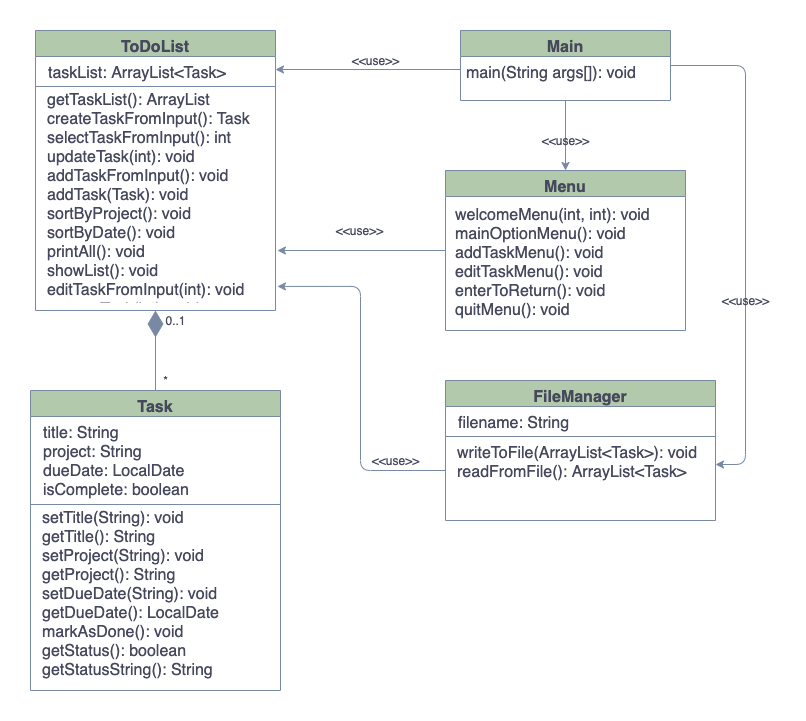

The diagram above was exported from draw.io. Its source (the exported page's mxGraphModel, read from the mxfile embedded in the PNG):
<mxGraphModel dx="1043" dy="498" grid="1" gridSize="10" guides="1" tooltips="1" connect="1" arrows="1" fold="1" page="1" pageScale="1" pageWidth="827" pageHeight="1169" math="0" shadow="0">
  <root>
    <mxCell id="WIyWlLk6GJQsqaUBKTNV-0" />
    <mxCell id="WIyWlLk6GJQsqaUBKTNV-1" parent="WIyWlLk6GJQsqaUBKTNV-0" />
    <mxCell id="kdEEo4X3VtFe-nINf8I_-30" style="edgeStyle=orthogonalEdgeStyle;curved=0;rounded=1;sketch=0;orthogonalLoop=1;jettySize=auto;html=1;entryX=1.008;entryY=0.762;entryDx=0;entryDy=0;entryPerimeter=0;strokeColor=#788AA3;fillColor=#B2C9AB;fontSize=12;fontColor=#46495D;" edge="1" parent="WIyWlLk6GJQsqaUBKTNV-1" source="zkfFHV4jXpPFQw0GAbJ--17" target="zkfFHV4jXpPFQw0GAbJ--5">
      <mxGeometry relative="1" as="geometry" />
    </mxCell>
    <mxCell id="zkfFHV4jXpPFQw0GAbJ--17" value="Menu" style="swimlane;fontStyle=1;align=center;verticalAlign=top;childLayout=stackLayout;horizontal=1;startSize=26;horizontalStack=0;resizeParent=1;resizeLast=0;collapsible=1;marginBottom=0;rounded=0;shadow=0;strokeWidth=1;fillColor=#B2C9AB;strokeColor=#788AA3;fontColor=#46495D;fontSize=16;" parent="WIyWlLk6GJQsqaUBKTNV-1" vertex="1">
      <mxGeometry x="470" y="170" width="240" height="160" as="geometry">
        <mxRectangle x="460" y="170" width="160" height="26" as="alternateBounds" />
      </mxGeometry>
    </mxCell>
    <mxCell id="kdEEo4X3VtFe-nINf8I_-22" style="edgeStyle=orthogonalEdgeStyle;curved=0;rounded=1;sketch=0;orthogonalLoop=1;jettySize=auto;html=1;entryX=0.5;entryY=0;entryDx=0;entryDy=0;strokeColor=#788AA3;fillColor=#B2C9AB;fontSize=12;fontColor=#46495D;" edge="1" parent="WIyWlLk6GJQsqaUBKTNV-1" source="zkfFHV4jXpPFQw0GAbJ--13" target="zkfFHV4jXpPFQw0GAbJ--17">
      <mxGeometry relative="1" as="geometry" />
    </mxCell>
    <mxCell id="kdEEo4X3VtFe-nINf8I_-24" style="edgeStyle=orthogonalEdgeStyle;curved=0;rounded=1;sketch=0;orthogonalLoop=1;jettySize=auto;html=1;strokeColor=#788AA3;fillColor=#B2C9AB;fontSize=12;fontColor=#46495D;" edge="1" parent="WIyWlLk6GJQsqaUBKTNV-1" source="zkfFHV4jXpPFQw0GAbJ--13" target="kdEEo4X3VtFe-nINf8I_-5">
      <mxGeometry relative="1" as="geometry">
        <mxPoint x="730" y="464" as="targetPoint" />
        <Array as="points">
          <mxPoint x="770" y="65" />
          <mxPoint x="770" y="464" />
        </Array>
      </mxGeometry>
    </mxCell>
    <mxCell id="zkfFHV4jXpPFQw0GAbJ--13" value="Main" style="swimlane;fontStyle=1;align=center;verticalAlign=top;childLayout=stackLayout;horizontal=1;startSize=26;horizontalStack=0;resizeParent=1;resizeLast=0;collapsible=1;marginBottom=0;rounded=0;shadow=0;strokeWidth=1;fillColor=#B2C9AB;strokeColor=#788AA3;fontColor=#46495D;fontSize=16;" parent="WIyWlLk6GJQsqaUBKTNV-1" vertex="1">
      <mxGeometry x="485" y="30" width="210" height="70" as="geometry">
        <mxRectangle x="340" y="380" width="170" height="26" as="alternateBounds" />
      </mxGeometry>
    </mxCell>
    <mxCell id="zkfFHV4jXpPFQw0GAbJ--14" value="main(String args[]): void" style="text;align=left;verticalAlign=top;spacingLeft=4;spacingRight=4;overflow=hidden;rotatable=0;points=[[0,0.5],[1,0.5]];portConstraint=eastwest;fontColor=#46495D;fontSize=16;" parent="zkfFHV4jXpPFQw0GAbJ--13" vertex="1">
      <mxGeometry y="26" width="210" height="26" as="geometry" />
    </mxCell>
    <mxCell id="kdEEo4X3VtFe-nINf8I_-12" value="" style="endArrow=diamondThin;endFill=1;endSize=24;html=1;strokeColor=#788AA3;fillColor=#B2C9AB;fontSize=16;fontColor=#46495D;exitX=0.5;exitY=0;exitDx=0;exitDy=0;entryX=0.5;entryY=1;entryDx=0;entryDy=0;" edge="1" parent="WIyWlLk6GJQsqaUBKTNV-1" source="kdEEo4X3VtFe-nINf8I_-8" target="zkfFHV4jXpPFQw0GAbJ--0">
      <mxGeometry width="160" relative="1" as="geometry">
        <mxPoint x="390" y="420" as="sourcePoint" />
        <mxPoint x="380" y="405" as="targetPoint" />
      </mxGeometry>
    </mxCell>
    <mxCell id="kdEEo4X3VtFe-nINf8I_-13" value="&amp;lt;&amp;lt;use&amp;gt;&amp;gt;" style="text;html=1;align=center;verticalAlign=middle;resizable=0;points=[];autosize=1;fontSize=12;fontColor=#46495D;" vertex="1" parent="WIyWlLk6GJQsqaUBKTNV-1">
      <mxGeometry x="370" y="50" width="60" height="20" as="geometry" />
    </mxCell>
    <mxCell id="kdEEo4X3VtFe-nINf8I_-23" style="edgeStyle=orthogonalEdgeStyle;curved=0;rounded=1;sketch=0;orthogonalLoop=1;jettySize=auto;html=1;entryX=1;entryY=0.5;entryDx=0;entryDy=0;strokeColor=#788AA3;fillColor=#B2C9AB;fontSize=12;fontColor=#46495D;exitX=0;exitY=0.5;exitDx=0;exitDy=0;" edge="1" parent="WIyWlLk6GJQsqaUBKTNV-1" source="zkfFHV4jXpPFQw0GAbJ--14" target="zkfFHV4jXpPFQw0GAbJ--2">
      <mxGeometry relative="1" as="geometry">
        <Array as="points" />
      </mxGeometry>
    </mxCell>
    <mxCell id="kdEEo4X3VtFe-nINf8I_-14" value="&amp;lt;&amp;lt;use&amp;gt;&amp;gt;" style="text;html=1;align=center;verticalAlign=middle;resizable=0;points=[];autosize=1;fontSize=12;fontColor=#46495D;" vertex="1" parent="WIyWlLk6GJQsqaUBKTNV-1">
      <mxGeometry x="560" y="130" width="60" height="20" as="geometry" />
    </mxCell>
    <mxCell id="kdEEo4X3VtFe-nINf8I_-16" value="&amp;lt;&amp;lt;use&amp;gt;&amp;gt;" style="text;html=1;align=center;verticalAlign=middle;resizable=0;points=[];autosize=1;fontSize=12;fontColor=#46495D;" vertex="1" parent="WIyWlLk6GJQsqaUBKTNV-1">
      <mxGeometry x="740" y="290" width="60" height="20" as="geometry" />
    </mxCell>
    <mxCell id="kdEEo4X3VtFe-nINf8I_-20" value="0..1" style="text;html=1;align=center;verticalAlign=middle;resizable=0;points=[];autosize=1;fontSize=12;fontColor=#46495D;" vertex="1" parent="WIyWlLk6GJQsqaUBKTNV-1">
      <mxGeometry x="180" y="310" width="40" height="20" as="geometry" />
    </mxCell>
    <mxCell id="kdEEo4X3VtFe-nINf8I_-21" value="*" style="text;html=1;align=center;verticalAlign=middle;resizable=0;points=[];autosize=1;fontSize=12;fontColor=#46495D;" vertex="1" parent="WIyWlLk6GJQsqaUBKTNV-1">
      <mxGeometry x="180" y="370" width="20" height="20" as="geometry" />
    </mxCell>
    <mxCell id="kdEEo4X3VtFe-nINf8I_-25" value="&amp;lt;&amp;lt;use&amp;gt;&amp;gt;" style="text;html=1;align=center;verticalAlign=middle;resizable=0;points=[];autosize=1;fontSize=12;fontColor=#46495D;" vertex="1" parent="WIyWlLk6GJQsqaUBKTNV-1">
      <mxGeometry x="353.5" y="220" width="60" height="20" as="geometry" />
    </mxCell>
    <mxCell id="zkfFHV4jXpPFQw0GAbJ--0" value="ToDoList" style="swimlane;fontStyle=1;align=center;verticalAlign=top;childLayout=stackLayout;horizontal=1;startSize=26;horizontalStack=0;resizeParent=1;resizeLast=0;collapsible=1;marginBottom=0;rounded=0;shadow=0;strokeWidth=1;fillColor=#B2C9AB;strokeColor=#788AA3;fontColor=#46495D;fontSize=16;" parent="WIyWlLk6GJQsqaUBKTNV-1" vertex="1">
      <mxGeometry x="60" y="30" width="240" height="280" as="geometry">
        <mxRectangle x="230" y="140" width="160" height="26" as="alternateBounds" />
      </mxGeometry>
    </mxCell>
    <mxCell id="zkfFHV4jXpPFQw0GAbJ--2" value="taskList: ArrayList&lt;Task&gt;" style="text;align=left;verticalAlign=top;spacingLeft=11;spacingRight=4;overflow=hidden;rotatable=0;points=[[0,0.5],[1,0.5]];portConstraint=eastwest;rounded=0;shadow=0;html=0;fontColor=#46495D;fontSize=16;" parent="zkfFHV4jXpPFQw0GAbJ--0" vertex="1">
      <mxGeometry y="26" width="240" height="26" as="geometry" />
    </mxCell>
    <mxCell id="zkfFHV4jXpPFQw0GAbJ--4" value="" style="line;html=1;strokeWidth=1;align=left;verticalAlign=middle;spacingTop=-1;spacingLeft=3;spacingRight=3;rotatable=0;labelPosition=right;points=[];portConstraint=eastwest;fillColor=#B2C9AB;strokeColor=#788AA3;fontColor=#46495D;" parent="zkfFHV4jXpPFQw0GAbJ--0" vertex="1">
      <mxGeometry y="52" width="240" height="8" as="geometry" />
    </mxCell>
    <mxCell id="zkfFHV4jXpPFQw0GAbJ--5" value="getTaskList(): ArrayList&#10;createTaskFromInput(): Task&#10;selectTaskFromInput(): int&#10;updateTask(int): void&#10;addTaskFromInput(): void&#10;addTask(Task): void&#10;sortByProject(): void&#10;sortByDate(): void&#10;printAll(): void&#10;showList(): void&#10;editTaskFromInput(int): void&#10;removeTask(int): void&#10;getToDoCount(): int&#10;getDoneCount(): int&#10;&#10;&#10;&#10;" style="text;align=left;verticalAlign=middle;spacingLeft=12;spacingRight=4;overflow=hidden;rotatable=0;points=[[0,0.5],[1,0.5]];portConstraint=eastwest;fontColor=#46495D;spacingBottom=0;fontSize=16;spacing=0;" parent="zkfFHV4jXpPFQw0GAbJ--0" vertex="1">
      <mxGeometry y="60" width="240" height="210" as="geometry" />
    </mxCell>
    <mxCell id="kdEEo4X3VtFe-nINf8I_-2" value="FileManager" style="swimlane;fontStyle=1;align=center;verticalAlign=top;childLayout=stackLayout;horizontal=1;startSize=26;horizontalStack=0;resizeParent=1;resizeLast=0;collapsible=1;marginBottom=0;rounded=0;shadow=0;strokeWidth=1;fillColor=#B2C9AB;strokeColor=#788AA3;fontColor=#46495D;fontSize=16;" vertex="1" parent="WIyWlLk6GJQsqaUBKTNV-1">
      <mxGeometry x="470" y="380" width="270" height="140" as="geometry">
        <mxRectangle x="230" y="140" width="160" height="26" as="alternateBounds" />
      </mxGeometry>
    </mxCell>
    <mxCell id="kdEEo4X3VtFe-nINf8I_-3" value="filename: String" style="text;align=left;verticalAlign=top;spacingLeft=11;spacingRight=4;overflow=hidden;rotatable=0;points=[[0,0.5],[1,0.5]];portConstraint=eastwest;rounded=0;shadow=0;html=0;fontColor=#46495D;fontSize=16;" vertex="1" parent="kdEEo4X3VtFe-nINf8I_-2">
      <mxGeometry y="26" width="270" height="26" as="geometry" />
    </mxCell>
    <mxCell id="kdEEo4X3VtFe-nINf8I_-4" value="" style="line;html=1;strokeWidth=1;align=left;verticalAlign=middle;spacingTop=-1;spacingLeft=3;spacingRight=3;rotatable=0;labelPosition=right;points=[];portConstraint=eastwest;fillColor=#B2C9AB;strokeColor=#788AA3;fontColor=#46495D;" vertex="1" parent="kdEEo4X3VtFe-nINf8I_-2">
      <mxGeometry y="52" width="270" height="8" as="geometry" />
    </mxCell>
    <mxCell id="kdEEo4X3VtFe-nINf8I_-5" value="writeToFile(ArrayList&lt;Task&gt;): void&#10;readFromFile(): ArrayList&lt;Task&gt;&#10;" style="text;align=left;verticalAlign=middle;spacingLeft=12;spacingRight=4;overflow=hidden;rotatable=0;points=[[0,0.5],[1,0.5]];portConstraint=eastwest;fontColor=#46495D;spacingBottom=0;fontSize=16;spacing=0;" vertex="1" parent="kdEEo4X3VtFe-nINf8I_-2">
      <mxGeometry y="60" width="270" height="60" as="geometry" />
    </mxCell>
    <mxCell id="kdEEo4X3VtFe-nINf8I_-8" value="Task" style="swimlane;fontStyle=1;align=center;verticalAlign=top;childLayout=stackLayout;horizontal=1;startSize=26;horizontalStack=0;resizeParent=1;resizeLast=0;collapsible=1;marginBottom=0;rounded=0;shadow=0;strokeWidth=1;fillColor=#B2C9AB;strokeColor=#788AA3;fontColor=#46495D;fontSize=16;" vertex="1" parent="WIyWlLk6GJQsqaUBKTNV-1">
      <mxGeometry x="55" y="390" width="250" height="300" as="geometry">
        <mxRectangle x="230" y="140" width="160" height="26" as="alternateBounds" />
      </mxGeometry>
    </mxCell>
    <mxCell id="kdEEo4X3VtFe-nINf8I_-9" value="title: String&#10;project: String&#10;dueDate: LocalDate&#10;isComplete: boolean&#10;" style="text;align=left;verticalAlign=top;spacingLeft=11;spacingRight=4;overflow=hidden;rotatable=0;points=[[0,0.5],[1,0.5]];portConstraint=eastwest;rounded=0;shadow=0;html=0;fontColor=#46495D;fontSize=16;" vertex="1" parent="kdEEo4X3VtFe-nINf8I_-8">
      <mxGeometry y="26" width="250" height="84" as="geometry" />
    </mxCell>
    <mxCell id="kdEEo4X3VtFe-nINf8I_-10" value="" style="line;html=1;strokeWidth=1;align=left;verticalAlign=middle;spacingTop=-1;spacingLeft=3;spacingRight=3;rotatable=0;labelPosition=right;points=[];portConstraint=eastwest;fillColor=#B2C9AB;strokeColor=#788AA3;fontColor=#46495D;" vertex="1" parent="kdEEo4X3VtFe-nINf8I_-8">
      <mxGeometry y="110" width="250" height="8" as="geometry" />
    </mxCell>
    <mxCell id="kdEEo4X3VtFe-nINf8I_-11" value="setTitle(String): void&#10;getTitle(): String&#10;setProject(String): void&#10;getProject(): String&#10;setDueDate(String): void&#10;getDueDate(): LocalDate&#10;markAsDone(): void&#10;getStatus(): boolean&#10;getStatusString(): String&#10;printDetail(): void&#10;&#10;&#10;&#10;&#10;&#10;&#10;&#10;" style="text;align=left;verticalAlign=middle;spacingLeft=12;spacingRight=4;overflow=hidden;rotatable=0;points=[[0,0.5],[1,0.5]];portConstraint=eastwest;fontColor=#46495D;spacingBottom=0;fontSize=16;spacing=0;" vertex="1" parent="kdEEo4X3VtFe-nINf8I_-8">
      <mxGeometry y="118" width="250" height="170" as="geometry" />
    </mxCell>
    <mxCell id="kdEEo4X3VtFe-nINf8I_-28" style="edgeStyle=orthogonalEdgeStyle;curved=0;rounded=1;sketch=0;orthogonalLoop=1;jettySize=auto;html=1;exitX=0;exitY=0.5;exitDx=0;exitDy=0;strokeColor=#788AA3;fillColor=#B2C9AB;fontSize=12;fontColor=#46495D;entryX=1.008;entryY=0.933;entryDx=0;entryDy=0;entryPerimeter=0;" edge="1" parent="WIyWlLk6GJQsqaUBKTNV-1" source="kdEEo4X3VtFe-nINf8I_-5" target="zkfFHV4jXpPFQw0GAbJ--5">
      <mxGeometry relative="1" as="geometry">
        <mxPoint x="390" y="290" as="targetPoint" />
      </mxGeometry>
    </mxCell>
    <mxCell id="kdEEo4X3VtFe-nINf8I_-29" value="&amp;lt;&amp;lt;use&amp;gt;&amp;gt;" style="text;html=1;align=center;verticalAlign=middle;resizable=0;points=[];autosize=1;fontSize=12;fontColor=#46495D;" vertex="1" parent="WIyWlLk6GJQsqaUBKTNV-1">
      <mxGeometry x="390" y="450" width="60" height="20" as="geometry" />
    </mxCell>
    <mxCell id="kdEEo4X3VtFe-nINf8I_-1" value="welcomeMenu(int, int): void&lt;br&gt;mainOptionMenu(): void&lt;br&gt;addTaskMenu(): void&lt;br&gt;editTaskMenu(): void&lt;br&gt;enterToReturn(): void&lt;br&gt;quitMenu(): void&lt;br&gt;" style="text;html=1;align=left;verticalAlign=middle;resizable=0;points=[];autosize=1;fontSize=16;fontColor=#46495D;spacingLeft=8;spacingTop=3;" vertex="1" parent="WIyWlLk6GJQsqaUBKTNV-1">
      <mxGeometry x="470" y="200" width="240" height="120" as="geometry" />
    </mxCell>
  </root>
</mxGraphModel>